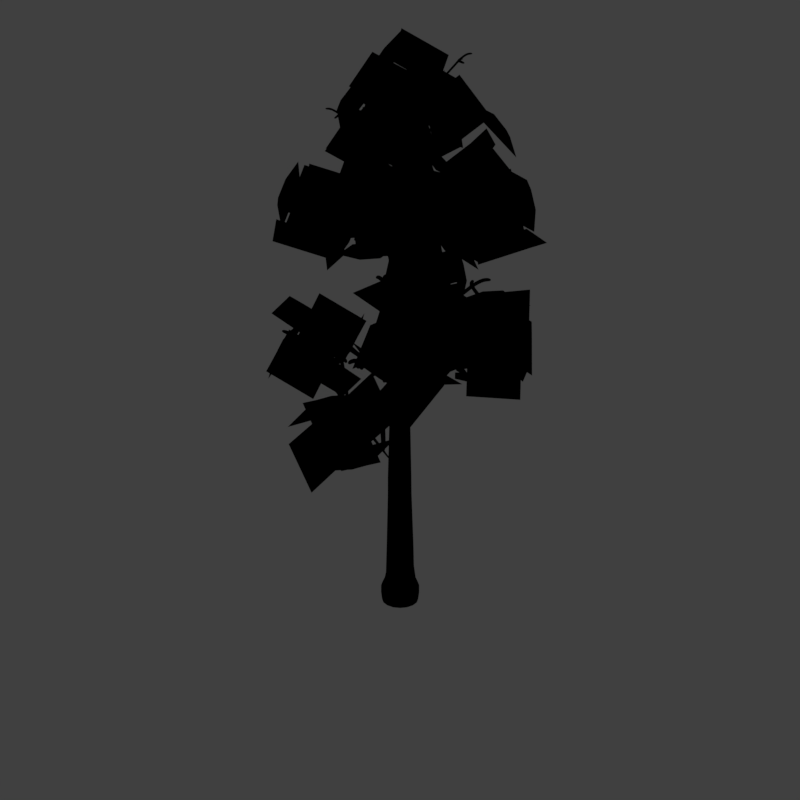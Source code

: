 # Source: tcc_V001.blend  (saved by Blender 2.79.0; exported with 4.5.12 LTS)
import bpy
from mathutils import Matrix  # noqa: F401  (used for matrix-valued properties, if any)

bpy.ops.wm.read_factory_settings(use_empty=True)
scene = bpy.context.scene
scene.name = 'Scene'

# ---- collections
col_collection_1 = bpy.data.collections.new('Collection 1'); scene.collection.children.link(col_collection_1)

# ---- materials (node trees are filled in below, after node groups)
mat_bush_blobs = bpy.data.materials.new('bush blobs')
mat_bush_blobs.alpha_threshold = 0.0
mat_bush_blobs.use_transparent_shadow = False
mat_bush_blobs.diffuse_color = (0.227, 0.4072, 0.07036, 1.0)
mat_bush_blobs.specular_color = (0.2918, 0.4969, 0.0865)
mat_bush_blobs.roughness = 0.5
mat_bark = bpy.data.materials.new('Bark')
mat_bark.alpha_threshold = 0.0
mat_bark.use_transparent_shadow = False
mat_bark.diffuse_color = (0.3729, 0.2815, 0.2511, 1.0)
mat_bark.specular_color = (0.9749, 0.9749, 0.9749)
mat_bark.roughness = 0.5
mat_bark.specular_intensity = 0.5951
mat_bark.line_color = (0.0, 0.0, 0.0, 1.0)
mat_guide = bpy.data.materials.new('guide')
mat_guide.alpha_threshold = 0.0
mat_guide.use_transparent_shadow = False
mat_guide.diffuse_color = (1.0, 0.0, 0.004819, 1.0)
mat_guide.roughness = 0.5

# ---- material node trees
mat_bush_blobs.use_nodes = True; mat_bush_blobs.node_tree.nodes.clear()
_N = mat_bush_blobs.node_tree.nodes; _L = mat_bush_blobs.node_tree.links
n0 = _N.new('NodeUndefined'); n0.name = 'Output'; n0.location = (762, 300)
n1 = _N.new('NodeUndefined'); n1.name = 'Texture'; n1.location = (-1031, 40)
n2 = _N.new('NodeUndefined'); n2.name = 'Geometry'; n2.location = (-1223, -69)
n3 = _N.new('NodeUndefined'); n3.name = 'Material'; n3.location = (-436, 529)
n3.inputs[0].default_value = (0.227, 0.4072, 0.07036, 1.0)
n3.inputs[1].default_value = (0.2918, 0.4969, 0.0865, 1.0)
n3.inputs[2].default_value = 1.0
n3.inputs[3].default_value = (0.0, 0.0, 0.0)
n4 = _N.new('ShaderNodeValToRGB'); n4.name = 'ColorRamp'; n4.location = (-809, -100)
n4.width = 643
n4.color_ramp.interpolation = 'EASE'
while len(n4.color_ramp.elements) > 1: n4.color_ramp.elements.remove(n4.color_ramp.elements[-1])
n4.color_ramp.elements[0].position = 0.1262; n4.color_ramp.elements[0].color = (0.0, 0.0, 0.0, 1.0)
_e = n4.color_ramp.elements.new(0.1662); _e.color = (1.0, 1.0, 1.0, 1.0)
_L.new(n1.outputs[1], n4.inputs[0])
_L.new(n2.outputs[0], n1.inputs[0])
_L.new(n4.outputs[0], n0.inputs[1])
_L.new(n3.outputs[0], n0.inputs[0])

# ---- world
world_world = bpy.data.worlds.new('World'); scene.world = world_world
world_world.color = (0.05088, 0.05088, 0.05088)
world_world.use_sun_shadow = False
world_world.sun_shadow_jitter_overblur = 0.0
world_world.cycles.sampling_method = 'MANUAL'
world_world.light_settings.distance = 0.0

# ---- cameras
cam_camera = bpy.data.cameras.new('Camera')
cam_camera.type = 'ORTHO'
cam_camera.sensor_fit = 'HORIZONTAL'
cam_camera.clip_start = 220.0
cam_camera.clip_end = 340.0
cam_camera.lens = 35.0
cam_camera.sensor_width = 1.0
cam_camera.sensor_height = 18.0
cam_camera.ortho_scale = 16.97
cam_camera.shift_x = -0.0001725
cam_camera.shift_y = 0.25
cam_camera.dof.focus_distance = 0.0
cam_camera.dof.aperture_fstop = 128.0
cam_camera.dof.aperture_blades = 6

# ---- lights
light_lightdome = bpy.data.lights.new('LightDome', 'SUN')
light_lightdome.transmission_factor = 0.0
light_lightdome.angle = 0.1993
light_lightdome.energy = 0.1
light_lightdome.shadow_buffer_clip_start = 0.5
light_lightdome.shadow_soft_size = 0.1
light_lightdome.shadow_cascade_max_distance = 1000.0
light_fillerlight = bpy.data.lights.new('FillerLight', 'SUN')
light_fillerlight.transmission_factor = 0.0
light_fillerlight.angle = 0.9273
light_fillerlight.energy = 0.5
light_fillerlight.shadow_buffer_clip_start = 0.5
light_fillerlight.shadow_soft_size = 0.5
light_fillerlight.shadow_cascade_max_distance = 1000.0
light_mainlight = bpy.data.lights.new('MainLight', 'SUN')
light_mainlight.transmission_factor = 0.0
light_mainlight.angle = 0.9273
light_mainlight.energy = 1.3
light_mainlight.shadow_buffer_clip_start = 0.5
light_mainlight.shadow_soft_size = 0.5
light_mainlight.shadow_cascade_max_distance = 1000.0

# ---- meshes
me_cube_005 = bpy.data.meshes.new('Cube.005')
me_cube_005.from_pydata([(-0.9209, -1.125, -0.7086), (-1.349, -1.454, 3.025), (-0.9419, 1.713, -1.197), (-1.347, 1.465, 2.489), (1.347, -1.465, -2.489), (0.9419, -1.713, 1.197), (1.349, 1.454, -3.025), (0.9209, 1.125, 0.7086), (-2.397, 1.014, -1.664), (-2.255, 1.768, -0.272), (-2.812, -1.822, -1.125), (-1.746, -1.544, -0.4245), (-0.9176, -1.497, 1.11), (-0.1014, -1.246, 1.862), (-0.747, 1.323, 0.6012), (-0.5638, 2.069, 2.094), (0.1014, 1.246, -1.862), (0.9176, 1.497, -1.11), (1.746, 1.544, 0.4245), (2.812, 1.822, 1.125), (0.747, -1.323, -0.6012), (0.5638, -2.069, -2.094), (2.397, -1.014, 1.664), (2.255, -1.768, 0.272), (-2.433, 0.277, -0.5398), (-2.457, -0.8532, -0.3812), (-1.793, -0.738, 0.5402), (-1.769, 0.3922, 0.3817), (-0.1141, 2.032, -0.7189), (-1.042, 2.144, -0.06401), (-0.3785, 2.259, 0.8574), (0.5498, 2.148, 0.2025), (1.769, -0.3922, -0.3817), (1.793, 0.738, -0.5402), (2.457, 0.8532, 0.3812), (2.433, -0.277, 0.5398), (-0.5498, -2.148, -0.2025), (0.3785, -2.259, -0.8574), (1.042, -2.144, 0.06401), (0.1141, -2.032, 0.7189), (-0.4575, 0.7378, -1.912), (-0.4814, -0.3924, -1.754), (0.4709, 0.6263, -2.567), (0.447, -0.5039, -2.409), (-0.4709, -0.6263, 2.567), (-0.447, 0.5039, 2.409), (0.4575, -0.7378, 1.912), (0.4814, 0.3924, 1.754)], [], [(25, 26, 27, 24), (29, 30, 31, 28), (33, 34, 35, 32), (37, 38, 39, 36), (40, 42, 43, 41), (47, 45, 44, 46), (25, 24, 8, 10), (26, 25, 10, 12), (27, 26, 12, 14), (24, 27, 14, 8), (29, 28, 16, 9), (31, 30, 15, 18), (28, 31, 18, 16), (33, 32, 20, 17), (35, 34, 19, 22), (32, 35, 22, 20), (37, 36, 11, 21), (39, 38, 23, 13), (40, 41, 0, 2), (30, 29, 9, 15), (42, 40, 2, 6), (36, 39, 13, 11), (41, 43, 4, 0), (44, 45, 3, 1), (46, 44, 1, 5), (45, 47, 7, 3), (34, 33, 17, 19), (43, 42, 6, 4), (47, 46, 5, 7), (38, 37, 21, 23)])
me_cube_005.polygons.foreach_set('use_smooth', [True] * 30)
me_cube_005.materials.append(mat_bush_blobs)
me_cube_005.use_remesh_preserve_volume = False
me_cube_005.use_remesh_preserve_attributes = False
me_cube_005.use_mirror_vertex_groups = False
me_cube_005.update()
me_cube_002 = bpy.data.meshes.new('Cube.002')
me_cube_002.from_pydata([(-0.1382, -0.5399, -7.982), (3.567, -1.51, -12.94), (-0.1382, -0.1751, -7.982), (3.766, -1.356, -13.21), (3.493, -0.408, -12.85), (2.781, -0.1438, -11.85), (3.352, -0.7296, -12.7), (2.794, -0.575, -11.85), (2.591, -0.1436, -11.61), (2.6, -0.5735, -11.58), (2.394, -0.3644, -12.19), (2.566, -0.6945, -12.08), (2.158, -0.3644, -11.87), (2.317, -0.6945, -11.74), (1.931, -1.056, -12.52), (2.2, -1.199, -12.33), (1.706, -1.056, -12.22), (1.971, -1.199, -12.02), (0.1542, -0.5399, -7.763), (3.859, -1.51, -12.73), (0.1542, -0.1751, -7.763), (4.058, -1.356, -12.99), (3.792, -0.408, -12.63), (3.039, -0.1438, -11.66), (3.686, -0.7296, -12.45), (3.029, -0.575, -11.67), (2.855, -0.1436, -11.41), (2.828, -0.5735, -11.41), (3.471, -0.3644, -11.39), (3.312, -0.6945, -11.52), (3.235, -0.3644, -11.07), (3.063, -0.6945, -11.19), (3.923, -1.056, -11.04), (3.658, -1.199, -11.24), (3.699, -1.056, -10.74), (3.429, -1.199, -10.93), (1.531, -0.162, -10.24), (1.531, -0.553, -10.24), (1.844, -0.162, -10.0), (1.844, -0.553, -10.0), (2.795, -0.1816, -11.93), (2.774, -0.5653, -11.91), (3.11, -0.1816, -11.7), (3.089, -0.5653, -11.67), (2.521, -0.1629, -11.57), (2.52, -0.5518, -11.57), (2.835, -0.1629, -11.33), (2.835, -0.5518, -11.33), (-0.2762, -0.5399, -0.04429), (-0.2761, -1.51, -17.31), (-0.2762, -0.1751, -0.04429), (-0.2759, -1.356, -17.65), (-0.2803, -0.408, -16.97), (-0.2547, -0.1438, -15.26), (-0.3019, -0.7296, -16.69), (-0.24, -0.575, -15.27), (-0.2584, -0.1436, -14.71), (-0.2361, -0.5735, -14.7), (-0.7656, -0.3644, -15.43), (-0.5597, -0.6945, -15.39), (-0.7656, -0.3644, -15.0), (-0.5597, -0.6945, -14.88), (-1.337, -1.056, -15.69), (-1.003, -1.199, -15.61), (-1.337, -1.056, -15.26), (-1.003, -1.199, -15.18), (0.08863, -0.5399, -0.04429), (0.08853, -1.51, -17.31), (0.08863, -0.1751, -0.04429), (0.08835, -1.356, -17.65), (0.09272, -0.408, -16.97), (0.06715, -0.1438, -15.26), (0.1143, -0.7296, -16.69), (0.05243, -0.575, -15.27), (0.07084, -0.1436, -14.71), (0.04855, -0.5735, -14.7), (0.578, -0.3644, -15.43), (0.3721, -0.6945, -15.39), (0.578, -0.3644, -15.0), (0.3721, -0.6945, -14.88), (1.149, -1.056, -15.69), (0.8156, -1.199, -15.61), (1.149, -1.056, -15.26), (0.8156, -1.199, -15.18), (-0.2893, -0.162, -11.72), (-0.2893, -0.553, -11.72), (0.1017, -0.162, -11.72), (0.1017, -0.553, -11.72), (-0.2905, -0.1816, -15.37), (-0.2904, -0.5653, -15.33), (0.1029, -0.1816, -15.37), (0.1028, -0.5653, -15.33), (-0.2902, -0.1629, -14.58), (-0.2904, -0.5518, -14.58), (0.1026, -0.1629, -14.58), (0.1028, -0.5518, -14.58), (-0.2842, -0.6748, -2.234), (2.776, -1.39, -5.404), (-0.2842, -0.2134, -2.234), (3.071, -1.194, -5.707), (2.807, -0.3686, -5.45), (2.238, -0.1293, -4.747), (2.564, -0.781, -5.281), (2.278, -0.7666, -4.719), (2.023, -0.128, -4.539), (2.037, -0.7621, -4.468), (2.027, -0.3408, -5.087), (2.254, -0.7691, -4.906), (1.67, -0.3404, -4.717), (1.858, -0.7688, -4.496), (1.671, -0.9696, -5.393), (1.972, -1.175, -5.117), (1.351, -0.9696, -5.062), (1.638, -1.175, -4.771), (0.04788, -0.6748, -1.913), (3.107, -1.39, -5.084), (0.04788, -0.2134, -1.913), (3.4, -1.194, -5.39), (3.152, -0.3686, -5.117), (2.47, -0.1293, -4.523), (2.992, -0.781, -4.869), (2.44, -0.7666, -4.562), (2.269, -0.128, -4.301), (2.198, -0.7621, -4.313), (2.817, -0.3408, -4.325), (2.628, -0.7691, -4.545), (2.46, -0.3404, -3.955), (2.232, -0.7688, -4.135), (3.136, -0.9696, -3.98), (2.849, -1.175, -4.271), (2.816, -0.9696, -3.648), (2.515, -1.175, -3.925), (1.134, -0.1808, -3.75), (1.134, -0.7073, -3.75), (1.513, -0.1808, -3.385), (1.513, -0.7073, -3.385), (2.15, -0.2032, -4.814), (2.1, -0.6857, -4.772), (2.54, -0.2032, -4.438), (2.5, -0.6857, -4.387), (1.957, -0.1929, -4.614), (1.954, -0.6888, -4.619), (2.347, -0.1929, -4.238), (2.352, -0.6888, -4.235), (-0.2251, -0.6748, -4.9), (-3.308, -1.39, -8.048), (-0.2251, -0.2134, -4.9), (-3.603, -1.194, -8.351), (-3.353, -0.3686, -8.081), (-2.667, -0.1293, -7.492), (-3.191, -0.781, -7.833), (-2.637, -0.7666, -7.531), (-2.465, -0.128, -7.271), (-2.394, -0.7621, -7.284), (-3.012, -0.3408, -7.291), (-2.825, -0.7691, -7.513), (-2.652, -0.3404, -6.923), (-2.426, -0.7688, -7.105), (-3.328, -0.9696, -6.943), (-3.044, -1.175, -7.236), (-3.006, -0.9696, -6.614), (-2.707, -1.175, -6.893), (0.1045, -0.6748, -5.223), (-2.979, -1.39, -8.37), (0.1045, -0.2134, -5.223), (-3.276, -1.194, -8.671), (-3.011, -0.3686, -8.416), (-2.436, -0.1293, -7.718), (-2.767, -0.781, -8.249), (-2.476, -0.7666, -7.689), (-2.22, -0.128, -7.511), (-2.234, -0.7621, -7.44), (-2.228, -0.3408, -8.059), (-2.454, -0.7691, -7.877), (-1.868, -0.3404, -7.691), (-2.055, -0.7688, -7.469), (-1.874, -0.9696, -8.368), (-2.173, -1.175, -8.089), (-1.552, -0.9696, -8.039), (-1.837, -1.175, -7.746), (-1.701, -0.1808, -6.361), (-1.701, -0.7073, -6.361), (-1.325, -0.1808, -6.729), (-1.325, -0.7073, -6.729), (-2.736, -0.2032, -7.406), (-2.696, -0.6857, -7.355), (-2.349, -0.2032, -7.785), (-2.299, -0.6857, -7.744), (-2.542, -0.1929, -7.207), (-2.546, -0.6888, -7.205), (-2.154, -0.1929, -7.587), (-2.152, -0.6888, -7.591)], [], [(4, 3, 1, 6), (24, 6, 1, 19), (9, 8, 12, 13), (40, 4, 6, 41), (43, 41, 6, 24), (8, 26, 23, 5), (40, 42, 22, 4), (44, 8, 9, 45), (13, 12, 16, 17), (7, 9, 13, 11), (5, 7, 11, 10), (8, 5, 10, 12), (16, 14, 15, 17), (12, 10, 14, 16), (11, 13, 17, 15), (10, 11, 15, 14), (44, 46, 26, 8), (27, 9, 7, 25), (21, 19, 1, 3), (0, 18, 20, 2), (4, 22, 21, 3), (22, 24, 19, 21), (27, 31, 30, 26), (42, 43, 24, 22), (46, 47, 27, 26), (31, 35, 34, 30), (25, 29, 31, 27), (23, 28, 29, 25), (26, 30, 28, 23), (34, 35, 33, 32), (30, 34, 32, 28), (29, 33, 35, 31), (28, 32, 33, 29), (47, 45, 9, 27), (18, 0, 37, 39), (20, 18, 39, 38), (2, 20, 38, 36), (2, 36, 37, 0), (23, 25, 43, 42), (5, 23, 42, 40), (25, 7, 41, 43), (5, 40, 41, 7), (39, 37, 45, 47), (38, 39, 47, 46), (36, 38, 46, 44), (36, 44, 45, 37), (52, 51, 49, 54), (72, 54, 49, 67), (57, 56, 60, 61), (88, 52, 54, 89), (91, 89, 54, 72), (56, 74, 71, 53), (88, 90, 70, 52), (92, 56, 57, 93), (61, 60, 64, 65), (55, 57, 61, 59), (53, 55, 59, 58), (56, 53, 58, 60), (64, 62, 63, 65), (60, 58, 62, 64), (59, 61, 65, 63), (58, 59, 63, 62), (92, 94, 74, 56), (75, 57, 55, 73), (69, 67, 49, 51), (48, 66, 68, 50), (52, 70, 69, 51), (70, 72, 67, 69), (75, 79, 78, 74), (90, 91, 72, 70), (94, 95, 75, 74), (79, 83, 82, 78), (73, 77, 79, 75), (71, 76, 77, 73), (74, 78, 76, 71), (82, 83, 81, 80), (78, 82, 80, 76), (77, 81, 83, 79), (76, 80, 81, 77), (95, 93, 57, 75), (66, 48, 85, 87), (68, 66, 87, 86), (50, 68, 86, 84), (50, 84, 85, 48), (71, 73, 91, 90), (53, 71, 90, 88), (73, 55, 89, 91), (53, 88, 89, 55), (87, 85, 93, 95), (86, 87, 95, 94), (84, 86, 94, 92), (84, 92, 93, 85), (100, 99, 97, 102), (120, 102, 97, 115), (105, 104, 108, 109), (136, 100, 102, 137), (139, 137, 102, 120), (104, 122, 119, 101), (136, 138, 118, 100), (140, 104, 105, 141), (109, 108, 112, 113), (103, 105, 109, 107), (101, 103, 107, 106), (104, 101, 106, 108), (112, 110, 111, 113), (108, 106, 110, 112), (107, 109, 113, 111), (106, 107, 111, 110), (140, 142, 122, 104), (123, 105, 103, 121), (117, 115, 97, 99), (96, 114, 116, 98), (100, 118, 117, 99), (118, 120, 115, 117), (123, 127, 126, 122), (138, 139, 120, 118), (142, 143, 123, 122), (127, 131, 130, 126), (121, 125, 127, 123), (119, 124, 125, 121), (122, 126, 124, 119), (130, 131, 129, 128), (126, 130, 128, 124), (125, 129, 131, 127), (124, 128, 129, 125), (143, 141, 105, 123), (114, 96, 133, 135), (116, 114, 135, 134), (98, 116, 134, 132), (98, 132, 133, 96), (119, 121, 139, 138), (101, 119, 138, 136), (121, 103, 137, 139), (101, 136, 137, 103), (135, 133, 141, 143), (134, 135, 143, 142), (132, 134, 142, 140), (132, 140, 141, 133), (148, 147, 145, 150), (168, 150, 145, 163), (153, 152, 156, 157), (184, 148, 150, 185), (187, 185, 150, 168), (152, 170, 167, 149), (184, 186, 166, 148), (188, 152, 153, 189), (157, 156, 160, 161), (151, 153, 157, 155), (149, 151, 155, 154), (152, 149, 154, 156), (160, 158, 159, 161), (156, 154, 158, 160), (155, 157, 161, 159), (154, 155, 159, 158), (188, 190, 170, 152), (171, 153, 151, 169), (165, 163, 145, 147), (144, 162, 164, 146), (148, 166, 165, 147), (166, 168, 163, 165), (171, 175, 174, 170), (186, 187, 168, 166), (190, 191, 171, 170), (175, 179, 178, 174), (169, 173, 175, 171), (167, 172, 173, 169), (170, 174, 172, 167), (178, 179, 177, 176), (174, 178, 176, 172), (173, 177, 179, 175), (172, 176, 177, 173), (191, 189, 153, 171), (162, 144, 181, 183), (164, 162, 183, 182), (146, 164, 182, 180), (146, 180, 181, 144), (167, 169, 187, 186), (149, 167, 186, 184), (169, 151, 185, 187), (149, 184, 185, 151), (183, 181, 189, 191), (182, 183, 191, 190), (180, 182, 190, 188), (180, 188, 189, 181)])
me_cube_002.polygons.foreach_set('use_smooth', [True] * 184)
me_cube_002.materials.append(mat_bark)
me_cube_002.use_remesh_preserve_volume = False
me_cube_002.use_remesh_preserve_attributes = False
me_cube_002.use_mirror_vertex_groups = False
me_cube_002.update()
me_plane_001 = bpy.data.meshes.new('Plane.001')
me_plane_001.from_pydata([(-2.0, -2.0, 0.0), (2.0, -2.0, 0.0), (-2.0, 2.0, 0.0), (2.0, 2.0, 0.0), (-1.864, 1.864, 0.0), (-1.864, -1.864, 0.0), (1.864, -1.864, 0.0), (1.864, 1.864, 0.0)], [], [(5, 4, 2, 0), (6, 5, 0, 1), (7, 6, 1, 3), (4, 7, 3, 2)])
me_plane_001.materials.append(mat_guide)
me_plane_001.use_remesh_preserve_volume = False
me_plane_001.use_remesh_preserve_attributes = False
me_plane_001.use_mirror_vertex_groups = False
me_plane_001.update()
me_cube_001 = bpy.data.meshes.new('Cube.001')
me_cube_001.from_pydata([(-2.0, -2.0, 0.0), (-2.0, -2.0, 1.633), (-2.0, 2.0, 0.0), (-2.0, 2.0, 1.633), (2.0, -2.0, 0.0), (2.0, -2.0, 1.633), (2.0, 2.0, 0.0), (2.0, 2.0, 1.633)], [], [(0, 1, 3, 2), (2, 3, 7, 6), (6, 7, 5, 4), (4, 5, 1, 0), (2, 6, 4, 0), (7, 3, 1, 5)])
me_cube_001.use_remesh_preserve_volume = False
me_cube_001.use_remesh_preserve_attributes = False
me_cube_001.use_mirror_vertex_groups = False
me_cube_001.update()
me_circle_001 = bpy.data.meshes.new('Circle.001')
me_circle_001.from_pydata([(2.417e-08, 0.7718, 0.0), (-0.2953, 0.713, 0.0), (-0.5457, 0.5457, 0.0), (-0.713, 0.2953, 0.0), (-0.7718, -5.767e-10, 0.0), (-0.713, -0.2953, 0.0), (-0.5457, -0.5457, 0.0), (-0.2953, -0.713, 0.0), (-8.586e-08, -0.7718, 0.0), (0.2953, -0.713, 0.0), (0.5457, -0.5457, 0.0), (0.713, -0.2953, 0.0), (0.7718, -5.767e-10, 0.0), (0.713, 0.2953, 0.0), (0.5457, 0.5457, 0.0), (0.2953, 0.713, 0.0), (-3.719e-08, 0.3469, 3.02), (-0.1328, 0.3205, 3.02), (-0.2453, 0.2453, 3.02), (-0.3205, 0.1328, 3.02), (-0.3469, 1.993e-10, 3.02), (-0.3205, -0.1328, 3.02), (-0.2453, -0.2453, 3.02), (-0.1328, -0.3205, 3.02), (-8.874e-08, -0.3469, 3.02), (0.1328, -0.3205, 3.02), (0.2453, -0.2453, 3.02), (0.3205, -0.1328, 3.02), (0.3469, 1.993e-10, 3.02), (0.3205, 0.1328, 3.02), (0.2453, 0.2453, 3.02), (0.1328, 0.3205, 3.02), (0.3428, -0.4058, 1.343), (0.4827, -0.2004, 1.349), (-0.4877, 0.1963, 1.344), (-0.5267, 7.322e-05, 1.341), (0.5104, -0.009673, 1.354), (-0.4866, -0.201, 1.341), (0.4508, 0.174, 1.361), (-0.3726, -0.3714, 1.342), (0.3383, 0.3416, 1.361), (-0.2021, -0.485, 1.344), (0.1867, 0.4622, 1.355), (-0.001146, -0.5246, 1.345), (-0.02758, 0.5263, 1.336), (-0.19, 0.493, 1.336), (0.1943, -0.502, 1.343), (-0.3761, 0.3556, 1.35), (0.7535, 0.3121, 0.1529), (-0.3121, 0.7535, 0.1529), (-0.5767, -0.5767, 0.1529), (0.7535, -0.3121, 0.1529), (0.5767, -0.5767, 0.1529), (1.687e-08, 0.8156, 0.1529), (0.3121, -0.7535, 0.1529), (0.5767, 0.5767, 0.1529), (-0.5767, 0.5767, 0.1529), (-0.3121, -0.7535, 0.1529), (-0.8156, -7.031e-10, 0.1529), (-0.7535, 0.3121, 0.1529), (0.3121, 0.7535, 0.1529), (0.8156, -7.03e-10, 0.1529), (-1.043e-07, -0.8156, 0.1529), (-0.7535, -0.3121, 0.1529), (-0.6687, -5.622e-10, 0.2293), (3.364e-08, 0.6687, 0.2293), (0.4729, -0.4729, 0.2293), (0.2559, 0.6178, 0.2293), (0.2559, -0.6178, 0.2293), (0.6178, 0.2559, 0.2293), (0.6687, -5.623e-10, 0.2293), (-0.6178, 0.2559, 0.2293), (-0.2559, 0.6178, 0.2293), (0.4729, 0.4729, 0.2293), (-7.439e-08, -0.6687, 0.2293), (-0.4729, 0.4729, 0.2293), (-0.4729, -0.4729, 0.2293), (-0.6178, -0.2559, 0.2293), (-0.2559, -0.6178, 0.2293), (0.6178, -0.2559, 0.2293), (0.7535, -0.3121, 0.07646), (-0.8156, -7.031e-10, 0.07646), (0.8156, -7.03e-10, 0.07646), (-0.7535, -0.3121, 0.07646), (0.7535, 0.3121, 0.07646), (-0.5767, -0.5767, 0.07646), (0.5767, 0.5767, 0.07646), (-0.3121, -0.7535, 0.07646), (0.3121, 0.7535, 0.07646), (-1.043e-07, -0.8156, 0.07646), (-0.3121, 0.7535, 0.07646), (0.3121, -0.7535, 0.07646), (-0.5767, 0.5767, 0.07646), (0.5767, -0.5767, 0.07646), (1.687e-08, 0.8156, 0.07646), (-0.7535, 0.3121, 0.07646), (-0.2161, 0.5351, 0.614), (-0.2305, 0.5577, 0.3139), (0.535, -0.2211, 0.6015), (0.5425, -0.2242, 0.3813), (0.4025, 0.403, 0.6052), (0.4173, 0.4173, 0.3702), (0.2185, 0.529, 0.6078), (0.2276, 0.549, 0.3534), (0.0003508, 0.599, 0.3337), (-0.006815, 0.5784, 0.61), (0.0003009, -0.5754, 0.6107), (0.0003507, -0.5982, 0.3337), (0.2202, -0.5388, 0.6064), (0.2276, -0.5483, 0.3534), (0.4173, -0.4166, 0.3701), (0.4023, -0.4195, 0.603), (-0.4056, 0.4025, 0.6185), (-0.4288, 0.4295, 0.2972), (0.5281, 0.2162, 0.6029), (0.5425, 0.2249, 0.3814), (-0.5626, 0.2336, 0.286), (-0.5286, 0.2184, 0.6202), (0.5768, -0.0016, 0.6013), (0.5861, 0.0003611, 0.3853), (-0.5717, 0.0003451, 0.6206), (-0.6099, 0.0003681, 0.2821), (-0.405, -0.4049, 0.6177), (-0.4288, -0.4288, 0.2972), (-0.5285, -0.2187, 0.6198), (-0.5626, -0.2328, 0.286), (-0.2195, -0.5303, 0.6145), (-0.2305, -0.5569, 0.3139), (-0.0287, 0.5345, 1.142), (-0.3734, -0.3721, 1.143), (0.3437, -0.4134, 1.146), (0.483, -0.2005, 1.152), (-0.4877, -0.2014, 1.142), (0.5134, -0.007371, 1.156), (-0.3759, 0.36, 1.149), (-0.001214, -0.5253, 1.147), (0.3444, 0.3475, 1.161), (-0.4884, 0.1979, 1.144), (-0.2025, -0.4858, 1.145), (-0.5279, 7.537e-05, 1.141), (0.4567, 0.1789, 1.161), (0.1962, -0.5084, 1.146), (0.1898, 0.4679, 1.155), (-0.1892, 0.5019, 1.142), (-0.07774, 0.1877, 5.265), (-4.981e-08, 0.2031, 5.265), (-0.1436, 0.1436, 5.265), (-0.1877, 0.07774, 5.265), (-0.2031, -5.841e-09, 5.265), (-0.1877, -0.07774, 5.265), (-0.1436, -0.1436, 5.265), (-0.07774, -0.1877, 5.265), (-7.999e-08, -0.2031, 5.265), (0.07774, -0.1877, 5.265), (0.1436, -0.1436, 5.265), (0.1877, -0.07774, 5.265), (0.2031, -5.841e-09, 5.265), (0.1877, 0.07774, 5.265), (0.1436, 0.1436, 5.265), (0.07774, 0.1877, 5.265), (-1.194, -0.483, 5.732)], [], [(33, 27, 26, 32), (35, 20, 19, 34), (36, 28, 27, 33), (37, 21, 20, 35), (38, 29, 28, 36), (39, 22, 21, 37), (40, 30, 29, 38), (41, 23, 22, 39), (42, 31, 30, 40), (43, 24, 23, 41), (45, 17, 16, 44), (44, 16, 31, 42), (46, 25, 24, 43), (47, 18, 17, 45), (32, 26, 25, 46), (34, 19, 18, 47), (19, 20, 148, 147), (26, 27, 155, 154), (18, 19, 147, 146), (25, 26, 154, 153), (17, 18, 146, 144), (24, 25, 153, 152), (31, 16, 145, 159), (16, 17, 144, 145), (23, 24, 152, 151), (30, 31, 159, 158), (22, 23, 151, 150), (29, 30, 158, 157), (21, 22, 150, 149), (28, 29, 157, 156), (20, 21, 149, 148), (27, 28, 156, 155), (95, 59, 56, 92), (93, 52, 54, 91), (92, 56, 49, 90), (91, 54, 62, 89), (94, 53, 60, 88), (90, 49, 53, 94), (89, 62, 57, 87), (88, 60, 55, 86), (87, 57, 50, 85), (86, 55, 48, 84), (85, 50, 63, 83), (84, 48, 61, 82), (83, 63, 58, 81), (82, 61, 51, 80), (81, 58, 59, 95), (80, 51, 52, 93), (56, 59, 71, 75), (49, 56, 75, 72), (60, 53, 65, 67), (57, 62, 74, 78), (50, 57, 78, 76), (63, 50, 76, 77), (58, 63, 77, 64), (59, 58, 64, 71), (54, 52, 66, 68), (62, 54, 68, 74), (53, 49, 72, 65), (55, 60, 67, 73), (48, 55, 73, 69), (61, 48, 69, 70), (51, 61, 70, 79), (52, 51, 79, 66), (72, 75, 113, 97), (78, 74, 107, 127), (77, 76, 123, 125), (71, 64, 121, 116), (74, 68, 109, 107), (73, 67, 103, 101), (70, 69, 115, 119), (66, 79, 99, 110), (75, 71, 116, 113), (67, 65, 104, 103), (76, 78, 127, 123), (64, 77, 125, 121), (68, 66, 110, 109), (65, 72, 97, 104), (69, 73, 101, 115), (79, 70, 119, 99), (11, 80, 93, 10), (4, 81, 95, 3), (12, 82, 80, 11), (5, 83, 81, 4), (13, 84, 82, 12), (6, 85, 83, 5), (14, 86, 84, 13), (7, 87, 85, 6), (15, 88, 86, 14), (8, 89, 87, 7), (1, 90, 94, 0), (0, 94, 88, 15), (9, 91, 89, 8), (2, 92, 90, 1), (10, 93, 91, 9), (3, 95, 92, 2), (97, 113, 112, 96), (96, 112, 134, 143), (125, 123, 122, 124), (124, 122, 129, 132), (107, 109, 108, 106), (106, 108, 141, 135), (119, 115, 114, 118), (118, 114, 140, 133), (113, 116, 117, 112), (112, 117, 137, 134), (123, 127, 126, 122), (122, 126, 138, 129), (109, 110, 111, 108), (108, 111, 130, 141), (115, 101, 100, 114), (114, 100, 136, 140), (127, 107, 106, 126), (126, 106, 135, 138), (116, 121, 120, 117), (117, 120, 139, 137), (101, 103, 102, 100), (100, 102, 142, 136), (110, 99, 98, 111), (111, 98, 131, 130), (103, 104, 105, 102), (102, 105, 128, 142), (121, 125, 124, 120), (120, 124, 132, 139), (104, 97, 96, 105), (105, 96, 143, 128), (99, 119, 118, 98), (98, 118, 133, 131), (143, 134, 47, 45), (132, 129, 39, 37), (135, 141, 46, 43), (133, 140, 38, 36), (134, 137, 34, 47), (129, 138, 41, 39), (138, 135, 43, 41), (137, 139, 35, 34), (136, 142, 42, 40), (130, 131, 33, 32), (142, 128, 44, 42), (139, 132, 37, 35), (131, 133, 36, 33), (40, 38, 140, 136), (130, 32, 46, 141), (128, 143, 45, 44), (145, 160, 159), (153, 160, 152), (146, 160, 144), (154, 160, 153), (147, 160, 146), (155, 160, 154), (148, 160, 147), (156, 160, 155), (149, 160, 148), (157, 160, 156), (150, 160, 149), (158, 160, 157), (151, 160, 150), (159, 160, 158), (152, 160, 151), (144, 160, 145)])
me_circle_001.polygons.foreach_set('use_smooth', [True] * 160)
_uv = me_circle_001.uv_layers.new(name='UVMap')
_uv.uv.foreach_set('vector', [0.4295, 0.6202, 0.4295, 1.132, 0.3944, 1.132, 0.3871, 0.6185, 0.7448, 0.6176, 0.7448, 1.132, 0.7098, 1.132, 0.7106, 0.6188, 0.4628, 0.622, 0.4645, 1.132, 0.4295, 1.132, 0.4295, 0.6202, 0.7798, 0.6177, 0.7798, 1.132, 0.7448, 1.132, 0.7448, 0.6176, 0.4973, 0.6244, 0.4996, 1.132, 0.4645, 1.132, 0.4628, 0.622, 0.2543, 0.618, 0.2543, 1.132, 0.2193, 1.132, 0.2193, 0.6177, 0.5349, 0.6243, 0.5346, 1.132, 0.4996, 1.132, 0.4973, 0.6244, 0.2893, 0.6185, 0.2893, 1.132, 0.2543, 1.132, 0.2543, 0.618, 0.5702, 0.6222, 0.5696, 1.132, 0.5346, 1.132, 0.5349, 0.6243, 0.3244, 0.619, 0.3244, 1.132, 0.2893, 1.132, 0.2893, 0.6185, 0.6373, 0.6159, 0.6397, 1.132, 0.6047, 1.132, 0.6091, 0.6159, 0.6091, 0.6159, 0.6047, 1.132, 0.5696, 1.132, 0.5702, 0.6222, 0.3575, 0.6183, 0.3594, 1.132, 0.3244, 1.132, 0.3244, 0.619, 0.6771, 0.6207, 0.6747, 1.132, 0.6397, 1.132, 0.6373, 0.6159, 0.3871, 0.6185, 0.3944, 1.132, 0.3594, 1.132, 0.3575, 0.6183, 0.7106, 0.6188, 0.7098, 1.132, 0.6747, 1.132, 0.6771, 0.6207, 0.7098, 1.132, 0.7448, 1.132, 0.7448, 2.363, 0.7098, 2.363, 0.3944, 1.132, 0.4295, 1.132, 0.4295, 2.363, 0.3944, 2.363, 0.6747, 1.132, 0.7098, 1.132, 0.7098, 2.363, 0.6747, 2.363, 0.3594, 1.132, 0.3944, 1.132, 0.3944, 2.363, 0.3594, 2.363, 0.6397, 1.132, 0.6747, 1.132, 0.6747, 2.363, 0.6397, 2.363, 0.3244, 1.132, 0.3594, 1.132, 0.3594, 2.363, 0.3244, 2.363, 0.5696, 1.132, 0.6047, 1.132, 0.6047, 2.363, 0.5696, 2.363, 0.6047, 1.132, 0.6397, 1.132, 0.6397, 2.363, 0.6047, 2.363, 0.2893, 1.132, 0.3244, 1.132, 0.3244, 2.363, 0.2893, 2.363, 0.5346, 1.132, 0.5696, 1.132, 0.5696, 2.363, 0.5346, 2.363, 0.2543, 1.132, 0.2893, 1.132, 0.2893, 2.363, 0.2543, 2.363, 0.4996, 1.132, 0.5346, 1.132, 0.5346, 2.363, 0.4996, 2.363, 0.2193, 1.132, 0.2543, 1.132, 0.2543, 2.363, 0.2193, 2.363, 0.4645, 1.132, 0.4996, 1.132, 0.4996, 2.363, 0.4645, 2.363, 0.7448, 1.132, 0.7798, 1.132, 0.7798, 2.363, 0.7448, 2.363, 0.4295, 1.132, 0.4645, 1.132, 0.4645, 2.363, 0.4295, 2.363, 0.7098, 0.05512, 0.7098, 0.1003, 0.6747, 0.1003, 0.6747, 0.05512, 0.3944, 0.05512, 0.3944, 0.1003, 0.3594, 0.1003, 0.3594, 0.05512, 0.6747, 0.05512, 0.6747, 0.1003, 0.6397, 0.1003, 0.6397, 0.05512, 0.3594, 0.05512, 0.3594, 0.1003, 0.3244, 0.1003, 0.3244, 0.05512, 0.6047, 0.05512, 0.6047, 0.1003, 0.5696, 0.1003, 0.5696, 0.05512, 0.6397, 0.05512, 0.6397, 0.1003, 0.6047, 0.1003, 0.6047, 0.05512, 0.3244, 0.05512, 0.3244, 0.1003, 0.2893, 0.1003, 0.2893, 0.05512, 0.5696, 0.05512, 0.5696, 0.1003, 0.5346, 0.1003, 0.5346, 0.05512, 0.2893, 0.05512, 0.2893, 0.1003, 0.2543, 0.1003, 0.2543, 0.05512, 0.5346, 0.05512, 0.5346, 0.1003, 0.4996, 0.1003, 0.4996, 0.05512, 0.2543, 0.05512, 0.2543, 0.1003, 0.2193, 0.1003, 0.2193, 0.05512, 0.4996, 0.05512, 0.4996, 0.1003, 0.4645, 0.1003, 0.4645, 0.05512, 0.2193, 0.05512, 0.2193, 0.1003, 0.1842, 0.1003, 0.1842, 0.05512, 0.4645, 0.05512, 0.4645, 0.1003, 0.4295, 0.1003, 0.4295, 0.05512, 0.7448, 0.05512, 0.7448, 0.1003, 0.7098, 0.1003, 0.7098, 0.05512, 0.4295, 0.05512, 0.4295, 0.1003, 0.3944, 0.1003, 0.3944, 0.05512, 0.6747, 0.1003, 0.7098, 0.1003, 0.7098, 0.1454, 0.6747, 0.1454, 0.6397, 0.1003, 0.6747, 0.1003, 0.6747, 0.1454, 0.6397, 0.1454, 0.5696, 0.1003, 0.6047, 0.1003, 0.6047, 0.1454, 0.5696, 0.1454, 0.2893, 0.1003, 0.3244, 0.1003, 0.3244, 0.1454, 0.2893, 0.1454, 0.2543, 0.1003, 0.2893, 0.1003, 0.2893, 0.1454, 0.2543, 0.1454, 0.2193, 0.1003, 0.2543, 0.1003, 0.2543, 0.1454, 0.2193, 0.1454, 0.1842, 0.1003, 0.2193, 0.1003, 0.2193, 0.1454, 0.1842, 0.1454, 0.7098, 0.1003, 0.7448, 0.1003, 0.7448, 0.1454, 0.7098, 0.1454, 0.3594, 0.1003, 0.3944, 0.1003, 0.3944, 0.1454, 0.3594, 0.1454, 0.3244, 0.1003, 0.3594, 0.1003, 0.3594, 0.1454, 0.3244, 0.1454, 0.6047, 0.1003, 0.6397, 0.1003, 0.6397, 0.1454, 0.6047, 0.1454, 0.5346, 0.1003, 0.5696, 0.1003, 0.5696, 0.1454, 0.5346, 0.1454, 0.4996, 0.1003, 0.5346, 0.1003, 0.5346, 0.1454, 0.4996, 0.1454, 0.4645, 0.1003, 0.4996, 0.1003, 0.4996, 0.1454, 0.4645, 0.1454, 0.4295, 0.1003, 0.4645, 0.1003, 0.4645, 0.1454, 0.4295, 0.1454, 0.3944, 0.1003, 0.4295, 0.1003, 0.4295, 0.1454, 0.3944, 0.1454, 0.6397, 0.1454, 0.6747, 0.1454, 0.6747, 0.183, 0.6397, 0.1915, 0.2893, 0.1454, 0.3244, 0.1454, 0.3244, 0.2017, 0.2893, 0.1915, 0.2193, 0.1454, 0.2543, 0.1454, 0.2543, 0.183, 0.2193, 0.1772, 0.7098, 0.1454, 0.7448, 0.1454, 0.7448, 0.1752, 0.7098, 0.1772, 0.3244, 0.1454, 0.3594, 0.1454, 0.3594, 0.2118, 0.3244, 0.2017, 0.5346, 0.1454, 0.5696, 0.1454, 0.5696, 0.2118, 0.5346, 0.2204, 0.4645, 0.1454, 0.4996, 0.1454, 0.4996, 0.2261, 0.4645, 0.2281, 0.3944, 0.1454, 0.4295, 0.1454, 0.4295, 0.2261, 0.3944, 0.2204, 0.6747, 0.1454, 0.7098, 0.1454, 0.7098, 0.1772, 0.6747, 0.183, 0.5696, 0.1454, 0.6047, 0.1454, 0.6047, 0.2017, 0.5696, 0.2118, 0.2543, 0.1454, 0.2893, 0.1454, 0.2893, 0.1915, 0.2543, 0.183, 0.1842, 0.1454, 0.2193, 0.1454, 0.2193, 0.1772, 0.1842, 0.1752, 0.3594, 0.1454, 0.3944, 0.1454, 0.3944, 0.2204, 0.3594, 0.2118, 0.6047, 0.1454, 0.6397, 0.1454, 0.6397, 0.1915, 0.6047, 0.2017, 0.4996, 0.1454, 0.5346, 0.1454, 0.5346, 0.2204, 0.4996, 0.2261, 0.4295, 0.1454, 0.4645, 0.1454, 0.4645, 0.2281, 0.4295, 0.2261, 0.4295, 0.009962, 0.4295, 0.05512, 0.3944, 0.05512, 0.3944, 0.009962, 0.7448, 0.009962, 0.7448, 0.05512, 0.7098, 0.05512, 0.7098, 0.009962, 0.4645, 0.009962, 0.4645, 0.05512, 0.4295, 0.05512, 0.4295, 0.009962, 0.2193, 0.009962, 0.2193, 0.05512, 0.1842, 0.05512, 0.1842, 0.009962, 0.4996, 0.009962, 0.4996, 0.05512, 0.4645, 0.05512, 0.4645, 0.009962, 0.2543, 0.009962, 0.2543, 0.05512, 0.2193, 0.05512, 0.2193, 0.009962, 0.5346, 0.009962, 0.5346, 0.05512, 0.4996, 0.05512, 0.4996, 0.009962, 0.2893, 0.009962, 0.2893, 0.05512, 0.2543, 0.05512, 0.2543, 0.009962, 0.5696, 0.009962, 0.5696, 0.05512, 0.5346, 0.05512, 0.5346, 0.009962, 0.3244, 0.009962, 0.3244, 0.05512, 0.2893, 0.05512, 0.2893, 0.009962, 0.6397, 0.009962, 0.6397, 0.05512, 0.6047, 0.05512, 0.6047, 0.009962, 0.6047, 0.009962, 0.6047, 0.05512, 0.5696, 0.05512, 0.5696, 0.009962, 0.3594, 0.009962, 0.3594, 0.05512, 0.3244, 0.05512, 0.3244, 0.009962, 0.6747, 0.009962, 0.6747, 0.05512, 0.6397, 0.05512, 0.6397, 0.009962, 0.3944, 0.009962, 0.3944, 0.05512, 0.3594, 0.05512, 0.3594, 0.009962, 0.7098, 0.009962, 0.7098, 0.05512, 0.6747, 0.05512, 0.6747, 0.009962, 0.6397, 0.1915, 0.6747, 0.183, 0.6751, 0.3478, 0.639, 0.3455, 0.639, 0.3455, 0.6751, 0.3478, 0.6765, 0.5515, 0.6366, 0.5492, 0.2193, 0.1772, 0.2543, 0.183, 0.2543, 0.3474, 0.2193, 0.3485, 0.2193, 0.3485, 0.2543, 0.3474, 0.2543, 0.5496, 0.2193, 0.5492, 0.3244, 0.2017, 0.3594, 0.2118, 0.3589, 0.3416, 0.3244, 0.3438, 0.3244, 0.3438, 0.3589, 0.3416, 0.3574, 0.5505, 0.3244, 0.5509, 0.4645, 0.2281, 0.4996, 0.2261, 0.4991, 0.3398, 0.4642, 0.339, 0.4642, 0.339, 0.4991, 0.3398, 0.4977, 0.5557, 0.4632, 0.554, 0.6747, 0.183, 0.7098, 0.1772, 0.7099, 0.3487, 0.6751, 0.3478, 0.6751, 0.3478, 0.7099, 0.3487, 0.7104, 0.5499, 0.6765, 0.5515, 0.2543, 0.183, 0.2893, 0.1915, 0.2893, 0.3457, 0.2543, 0.3474, 0.2543, 0.3474, 0.2893, 0.3457, 0.2893, 0.5502, 0.2543, 0.5496, 0.3594, 0.2118, 0.3944, 0.2204, 0.3925, 0.3399, 0.3589, 0.3416, 0.3589, 0.3416, 0.3925, 0.3399, 0.3864, 0.5507, 0.3574, 0.5505, 0.4996, 0.2261, 0.5346, 0.2204, 0.5346, 0.341, 0.4991, 0.3398, 0.4991, 0.3398, 0.5346, 0.341, 0.5348, 0.5555, 0.4977, 0.5557, 0.2893, 0.1915, 0.3244, 0.2017, 0.3244, 0.3438, 0.2893, 0.3457, 0.2893, 0.3457, 0.3244, 0.3438, 0.3244, 0.5509, 0.2893, 0.5502, 0.7098, 0.1772, 0.7448, 0.1752, 0.7448, 0.3489, 0.7099, 0.3487, 0.7099, 0.3487, 0.7448, 0.3489, 0.7448, 0.549, 0.7104, 0.5499, 0.5346, 0.2204, 0.5696, 0.2118, 0.5697, 0.3423, 0.5346, 0.341, 0.5346, 0.341, 0.5697, 0.3423, 0.5701, 0.5536, 0.5348, 0.5555, 0.3944, 0.2204, 0.4295, 0.2261, 0.4295, 0.3391, 0.3925, 0.3399, 0.3925, 0.3399, 0.4295, 0.3391, 0.4295, 0.5526, 0.3864, 0.5507, 0.5696, 0.2118, 0.6047, 0.2017, 0.6058, 0.3434, 0.5697, 0.3423, 0.5697, 0.3423, 0.6058, 0.3434, 0.6093, 0.5494, 0.5701, 0.5536, 0.1842, 0.1752, 0.2193, 0.1772, 0.2193, 0.3485, 0.1842, 0.3489, 0.7448, 0.3489, 0.7798, 0.3485, 0.7798, 0.5492, 0.7448, 0.549, 0.6047, 0.2017, 0.6397, 0.1915, 0.639, 0.3455, 0.6058, 0.3434, 0.6058, 0.3434, 0.639, 0.3455, 0.6366, 0.5492, 0.6093, 0.5494, 0.4295, 0.2261, 0.4645, 0.2281, 0.4642, 0.339, 0.4295, 0.3391, 0.4295, 0.3391, 0.4642, 0.339, 0.4632, 0.554, 0.4295, 0.5526, 0.6366, 0.5492, 0.6765, 0.5515, 0.6771, 0.6207, 0.6373, 0.6159, 0.2193, 0.5492, 0.2543, 0.5496, 0.2543, 0.618, 0.2193, 0.6177, 0.3244, 0.5509, 0.3574, 0.5505, 0.3575, 0.6183, 0.3244, 0.619, 0.4632, 0.554, 0.4977, 0.5557, 0.4973, 0.6244, 0.4628, 0.622, 0.6765, 0.5515, 0.7104, 0.5499, 0.7106, 0.6188, 0.6771, 0.6207, 0.2543, 0.5496, 0.2893, 0.5502, 0.2893, 0.6185, 0.2543, 0.618, 0.2893, 0.5502, 0.3244, 0.5509, 0.3244, 0.619, 0.2893, 0.6185, 0.7104, 0.5499, 0.7448, 0.549, 0.7448, 0.6176, 0.7106, 0.6188, 0.5348, 0.5555, 0.5701, 0.5536, 0.5702, 0.6222, 0.5349, 0.6243, 0.3864, 0.5507, 0.4295, 0.5526, 0.4295, 0.6202, 0.3871, 0.6185, 0.5701, 0.5536, 0.6093, 0.5494, 0.6091, 0.6159, 0.5702, 0.6222, 0.7448, 0.549, 0.7798, 0.5492, 0.7798, 0.6177, 0.7448, 0.6176, 0.4295, 0.5526, 0.4632, 0.554, 0.4628, 0.622, 0.4295, 0.6202, 0.5349, 0.6243, 0.4973, 0.6244, 0.4977, 0.5557, 0.5348, 0.5555, 0.3864, 0.5507, 0.3871, 0.6185, 0.3575, 0.6183, 0.3574, 0.5505, 0.6093, 0.5494, 0.6366, 0.5492, 0.6373, 0.6159, 0.6091, 0.6159, 0.7832, 0.9238, 0.5, 0.5, 0.9238, 0.7832, 0.4006, 0.0001001, 0.5, 0.5, 0.2168, 0.07621, 0.4006, 0.9999, 0.5, 0.5, 0.5994, 0.9999, 0.5994, 9.998e-05, 0.5, 0.5, 0.4006, 0.0001001, 0.2168, 0.9238, 0.5, 0.5, 0.4006, 0.9999, 0.7832, 0.07621, 0.5, 0.5, 0.5994, 9.998e-05, 0.07621, 0.7832, 0.5, 0.5, 0.2168, 0.9238, 0.9238, 0.2168, 0.5, 0.5, 0.7832, 0.07621, 9.998e-05, 0.5994, 0.5, 0.5, 0.07621, 0.7832, 0.9999, 0.4006, 0.5, 0.5, 0.9238, 0.2168, 9.998e-05, 0.4006, 0.5, 0.5, 9.998e-05, 0.5994, 0.9999, 0.5994, 0.5, 0.5, 0.9999, 0.4006, 0.07621, 0.2168, 0.5, 0.5, 9.998e-05, 0.4006, 0.9238, 0.7832, 0.5, 0.5, 0.9999, 0.5994, 0.2168, 0.07621, 0.5, 0.5, 0.07621, 0.2168, 0.5994, 0.9999, 0.5, 0.5, 0.7832, 0.9238])
me_circle_001.materials.append(mat_bark)
me_circle_001.use_remesh_preserve_volume = False
me_circle_001.use_remesh_preserve_attributes = False
me_circle_001.use_mirror_vertex_groups = False
me_circle_001.update()

# ---- objects
ob_cube_034 = bpy.data.objects.new('Cube.034', me_cube_005)
ob_cube_033 = bpy.data.objects.new('Cube.033', me_cube_005)
ob_cube_032 = bpy.data.objects.new('Cube.032', me_cube_005)
ob_cube_031 = bpy.data.objects.new('Cube.031', me_cube_005)
ob_cube_030 = bpy.data.objects.new('Cube.030', me_cube_005)
ob_cube_029 = bpy.data.objects.new('Cube.029', me_cube_005)
ob_cube_028 = bpy.data.objects.new('Cube.028', me_cube_005)
ob_cube_027 = bpy.data.objects.new('Cube.027', me_cube_005)
ob_cube_024 = bpy.data.objects.new('Cube.024', me_cube_005)
ob_cube_023 = bpy.data.objects.new('Cube.023', me_cube_005)
ob_cube_022 = bpy.data.objects.new('Cube.022', me_cube_005)
ob_cube_021 = bpy.data.objects.new('Cube.021', me_cube_005)
ob_cube_020 = bpy.data.objects.new('Cube.020', me_cube_005)
ob_cube_019 = bpy.data.objects.new('Cube.019', me_cube_005)
ob_cube_017 = bpy.data.objects.new('Cube.017', me_cube_002)
ob_cube_016 = bpy.data.objects.new('Cube.016', me_cube_002)
ob_cube_015 = bpy.data.objects.new('Cube.015', me_cube_005)
ob_cube_014 = bpy.data.objects.new('Cube.014', me_cube_005)
ob_cube_013 = bpy.data.objects.new('Cube.013', me_cube_005)
ob_cube_012 = bpy.data.objects.new('Cube.012', me_cube_002)
ob_cube_011 = bpy.data.objects.new('Cube.011', me_cube_002)
ob_cube_010 = bpy.data.objects.new('Cube.010', me_cube_002)
ob_cube_009 = bpy.data.objects.new('Cube.009', me_cube_002)
ob_cube_008 = bpy.data.objects.new('Cube.008', me_cube_002)
ob_cube_007 = bpy.data.objects.new('Cube.007', me_cube_002)
ob_cube_006 = bpy.data.objects.new('Cube.006', me_cube_002)
ob_cube_005 = bpy.data.objects.new('Cube.005', me_cube_002)
ob_cube_004 = bpy.data.objects.new('Cube.004', me_cube_002)
ob_cube_003 = bpy.data.objects.new('Cube.003', me_cube_002)
ob_cube_002 = bpy.data.objects.new('Cube.002', me_cube_002)
ob_rig = bpy.data.objects.new('Rig', None)
ob_verticaljoint = bpy.data.objects.new('VerticalJoint', None)
ob_lightdome = bpy.data.objects.new('LightDome', light_lightdome)
ob_fillerlight = bpy.data.objects.new('FillerLight', light_fillerlight)
ob_mainlight = bpy.data.objects.new('Mainlight', light_mainlight)
ob_camera = bpy.data.objects.new('Camera', cam_camera)
ob_plane_001 = bpy.data.objects.new('Plane.001', me_plane_001)
ob_cube_001 = bpy.data.objects.new('Cube.001', me_cube_001)
ob_circle_004 = bpy.data.objects.new('Circle.004', me_circle_001)
ob_cube = bpy.data.objects.new('Cube', me_cube_002)
ob_cube_018 = bpy.data.objects.new('Cube.018', me_cube_005)

# ---- transforms, parenting, visibility, modifiers, constraints
ob_cube_034.location = (0.8782, -1.811, 6.972)
ob_cube_034.rotation_euler = (-1.125, 0.7508, -5.112)
ob_cube_034.scale = (0.3988, 0.3988, 0.3988)
ob_cube_034.lineart.crease_threshold = 0.0
ob_cube_033.location = (0.185, -2.534, 7.084)
ob_cube_033.rotation_euler = (-2.948, 1.087, -5.465)
ob_cube_033.scale = (0.3988, 0.3988, 0.3988)
ob_cube_033.lineart.crease_threshold = 0.0
ob_cube_032.location = (0.9877, -0.9597, 11.18)
ob_cube_032.rotation_euler = (-3.513, 0.04581, 1.151)
ob_cube_032.scale = (0.3988, 0.3988, 0.3988)
ob_cube_032.lineart.crease_threshold = 0.0
ob_cube_031.location = (2.277, -0.5543, 8.661)
ob_cube_031.rotation_euler = (0.2967, 0.6363, -1.85)
ob_cube_031.scale = (0.3988, 0.3988, 0.3988)
ob_cube_031.lineart.crease_threshold = 0.0
ob_cube_030.location = (-0.8333, 0.2892, 9.492)
ob_cube_030.rotation_euler = (-1.391, -0.2879, -1.997)
ob_cube_030.scale = (0.3988, 0.3988, 0.3988)
ob_cube_030.lineart.crease_threshold = 0.0
ob_cube_029.location = (-0.07251, -0.2255, 6.692)
ob_cube_029.rotation_euler = (-0.01598, -0.3936, -1.33)
ob_cube_029.scale = (0.3988, 0.3988, 0.3988)
ob_cube_029.lineart.crease_threshold = 0.0
ob_cube_028.location = (0.3926, 0.9235, 10.56)
ob_cube_028.rotation_euler = (1.245, -0.2656, -3.057)
ob_cube_028.scale = (0.3988, 0.3988, 0.3988)
ob_cube_028.lineart.crease_threshold = 0.0
ob_cube_027.location = (0.4081, 0.2469, 12.35)
ob_cube_027.rotation_euler = (1.245, -0.2656, -3.057)
ob_cube_027.scale = (0.3988, 0.3988, 0.3988)
ob_cube_027.lineart.crease_threshold = 0.0
ob_cube_024.location = (-0.368, -0.7481, 12.01)
ob_cube_024.rotation_euler = (1.619, -0.2699, -0.7374)
ob_cube_024.scale = (0.3988, 0.3988, 0.3988)
ob_cube_024.lineart.crease_threshold = 0.0
ob_cube_023.location = (-0.368, -0.7481, 10.09)
ob_cube_023.rotation_euler = (1.619, -0.2699, -0.7374)
ob_cube_023.scale = (0.3988, 0.3988, 0.3988)
ob_cube_023.lineart.crease_threshold = 0.0
ob_cube_022.location = (1.183, 0.7965, 4.998)
ob_cube_022.rotation_euler = (1.057, -0.4482, 0.7264)
ob_cube_022.scale = (0.3988, 0.3988, 0.3988)
ob_cube_022.lineart.crease_threshold = 0.0
ob_cube_021.location = (-1.218, -1.745, 7.523)
ob_cube_021.rotation_euler = (-0.7132, 1.062, -1.899)
ob_cube_021.scale = (0.3988, 0.3988, 0.3988)
ob_cube_021.lineart.crease_threshold = 0.0
ob_cube_020.location = (-1.994, 0.5209, 6.797)
ob_cube_020.rotation_euler = (-1.203, -0.6074, 1.029)
ob_cube_020.scale = (0.3988, 0.3988, 0.3988)
ob_cube_020.lineart.crease_threshold = 0.0
ob_cube_019.location = (-0.9568, 0.7965, 4.139)
ob_cube_019.rotation_euler = (-4.064, -0.8035, 3.866)
ob_cube_019.scale = (0.3988, 0.3988, 0.3988)
ob_cube_019.lineart.crease_threshold = 0.0
ob_cube_017.location = (0.0, 0.0, 5.199)
ob_cube_017.rotation_euler = (2.396, -0.1299, -4.676)
ob_cube_017.scale = (0.2193, 0.2193, 0.2193)
ob_cube_017.lineart.crease_threshold = 0.0
_m = ob_cube_017.modifiers.new('Subsurf', 'SUBSURF')
_m.uv_smooth = 'PRESERVE_CORNERS'
_m.quality = 2
_m.show_only_control_edges = False
ob_cube_016.location = (0.0, 0.0, 5.199)
ob_cube_016.rotation_euler = (2.396, -0.1299, -1.567)
ob_cube_016.scale = (0.2193, 0.2193, 0.2193)
ob_cube_016.lineart.crease_threshold = 0.0
_m = ob_cube_016.modifiers.new('Subsurf', 'SUBSURF')
_m.uv_smooth = 'PRESERVE_CORNERS'
_m.quality = 2
_m.show_only_control_edges = False
ob_cube_015.location = (1.572, 0.7965, 6.879)
ob_cube_015.rotation_euler = (-0.12, -0.744, 1.147)
ob_cube_015.scale = (0.3988, 0.3988, 0.3988)
ob_cube_015.lineart.crease_threshold = 0.0
ob_cube_014.location = (1.189, -0.8233, 9.31)
ob_cube_014.rotation_euler = (-1.203, -0.6074, 0.3399)
ob_cube_014.scale = (0.3988, 0.3988, 0.3988)
ob_cube_014.lineart.crease_threshold = 0.0
ob_cube_013.location = (-0.4381, 2.045, 8.856)
ob_cube_013.rotation_euler = (0.4065, 0.2887, 0.6199)
ob_cube_013.scale = (0.3988, 0.3988, 0.3988)
ob_cube_013.lineart.crease_threshold = 0.0
ob_cube_012.location = (0.0, 0.0, 10.73)
ob_cube_012.rotation_euler = (2.396, -0.1299, 8.744)
ob_cube_012.scale = (0.1339, 0.1339, 0.1339)
ob_cube_012.lineart.crease_threshold = 0.0
_m = ob_cube_012.modifiers.new('Subsurf', 'SUBSURF')
_m.uv_smooth = 'PRESERVE_CORNERS'
_m.quality = 2
_m.show_only_control_edges = False
ob_cube_011.location = (0.0, 0.0, 9.636)
ob_cube_011.rotation_euler = (2.396, -0.1299, 5.419)
ob_cube_011.scale = (0.1339, 0.1339, 0.1339)
ob_cube_011.lineart.crease_threshold = 0.0
_m = ob_cube_011.modifiers.new('Subsurf', 'SUBSURF')
_m.uv_smooth = 'PRESERVE_CORNERS'
_m.quality = 2
_m.show_only_control_edges = False
ob_cube_010.location = (0.0, 0.0, 8.645)
ob_cube_010.rotation_euler = (2.396, -0.1299, 3.16)
ob_cube_010.scale = (0.1339, 0.1339, 0.1339)
ob_cube_010.lineart.crease_threshold = 0.0
_m = ob_cube_010.modifiers.new('Subsurf', 'SUBSURF')
_m.uv_smooth = 'PRESERVE_CORNERS'
_m.quality = 2
_m.show_only_control_edges = False
ob_cube_009.location = (0.0, 0.0, 8.13)
ob_cube_009.rotation_euler = (2.396, -0.1299, 0.1025)
ob_cube_009.scale = (0.1482, 0.1482, 0.1482)
ob_cube_009.lineart.crease_threshold = 0.0
_m = ob_cube_009.modifiers.new('Subsurf', 'SUBSURF')
_m.uv_smooth = 'PRESERVE_CORNERS'
_m.quality = 2
_m.show_only_control_edges = False
ob_cube_008.location = (0.0, 0.0, 8.634)
ob_cube_008.rotation_euler = (2.396, -0.1299, 1.723)
ob_cube_008.scale = (0.1232, 0.1232, 0.1232)
ob_cube_008.lineart.crease_threshold = 0.0
_m = ob_cube_008.modifiers.new('Subsurf', 'SUBSURF')
_m.uv_smooth = 'PRESERVE_CORNERS'
_m.quality = 2
_m.show_only_control_edges = False
ob_cube_007.location = (0.0, 0.0, 9.737)
ob_cube_007.rotation_euler = (2.396, -0.1299, 4.781)
ob_cube_007.scale = (0.1232, 0.1232, 0.1232)
ob_cube_007.lineart.crease_threshold = 0.0
_m = ob_cube_007.modifiers.new('Subsurf', 'SUBSURF')
_m.uv_smooth = 'PRESERVE_CORNERS'
_m.quality = 2
_m.show_only_control_edges = False
ob_cube_006.location = (0.0, 0.0, 10.65)
ob_cube_006.rotation_euler = (2.396, -0.1299, 7.04)
ob_cube_006.scale = (0.1232, 0.1232, 0.1232)
ob_cube_006.lineart.crease_threshold = 0.0
_m = ob_cube_006.modifiers.new('Subsurf', 'SUBSURF')
_m.uv_smooth = 'PRESERVE_CORNERS'
_m.quality = 2
_m.show_only_control_edges = False
ob_cube_005.location = (0.0, 0.0, 11.66)
ob_cube_005.rotation_euler = (2.396, -0.1299, 10.36)
ob_cube_005.scale = (0.1232, 0.1232, 0.1232)
ob_cube_005.lineart.crease_threshold = 0.0
_m = ob_cube_005.modifiers.new('Subsurf', 'SUBSURF')
_m.uv_smooth = 'PRESERVE_CORNERS'
_m.quality = 2
_m.show_only_control_edges = False
ob_cube_004.location = (0.0, 0.0, 7.673)
ob_cube_004.rotation_euler = (2.396, -0.1299, 8.813)
ob_cube_004.scale = (0.1923, 0.1923, 0.1923)
ob_cube_004.lineart.crease_threshold = 0.0
_m = ob_cube_004.modifiers.new('Subsurf', 'SUBSURF')
_m.uv_smooth = 'PRESERVE_CORNERS'
_m.quality = 2
_m.show_only_control_edges = False
ob_cube_003.location = (0.0, 0.0, 6.398)
ob_cube_003.rotation_euler = (2.15, 0.1136, 5.49)
ob_cube_003.scale = (0.1777, 0.1777, 0.1777)
ob_cube_003.lineart.crease_threshold = 0.0
_m = ob_cube_003.modifiers.new('Subsurf', 'SUBSURF')
_m.uv_smooth = 'PRESERVE_CORNERS'
_m.quality = 2
_m.show_only_control_edges = False
ob_cube_002.location = (0.0, 0.0, 4.918)
ob_cube_002.rotation_euler = (2.396, -0.1299, 3.23)
ob_cube_002.scale = (0.2051, 0.2051, 0.2051)
ob_cube_002.lineart.crease_threshold = 0.0
_m = ob_cube_002.modifiers.new('Subsurf', 'SUBSURF')
_m.uv_smooth = 'PRESERVE_CORNERS'
_m.quality = 2
_m.show_only_control_edges = False
ob_rig.location = (0.0, 0.0, 0.0)
ob_rig.rotation_mode = 'YXZ'
ob_rig.rotation_euler = (0.0, 0.0, -0.7854)
ob_rig.empty_image_offset = (0.0, 0.0)
ob_rig.hide_viewport = True
ob_rig.hide_select = True
ob_rig.lineart.crease_threshold = 0.0
ob_verticaljoint.parent = ob_rig
ob_verticaljoint.location = (0.0, 0.0, 0.0)
ob_verticaljoint.empty_image_offset = (0.0, 0.0)
ob_verticaljoint.hide_viewport = True
ob_verticaljoint.hide_select = True
ob_verticaljoint.lineart.crease_threshold = 0.0
ob_lightdome.parent = ob_verticaljoint
ob_lightdome.location = (0.0, 0.0, 0.0)
ob_lightdome.hide_viewport = True
ob_lightdome.hide_select = True
ob_lightdome.lineart.crease_threshold = 0.0
ob_fillerlight.parent = ob_verticaljoint
ob_fillerlight.location = (0.0, 0.0, 0.0)
ob_fillerlight.rotation_euler = (0.0, -1.265, 2.007)
ob_fillerlight.hide_viewport = True
ob_fillerlight.hide_select = True
ob_fillerlight.lineart.crease_threshold = 0.0
ob_mainlight.parent = ob_verticaljoint
ob_mainlight.location = (0.0, 0.0, 0.0)
ob_mainlight.rotation_euler = (1.178, 0.0, 1.571)
ob_mainlight.hide_viewport = True
ob_mainlight.hide_select = True
ob_mainlight.lineart.crease_threshold = 0.0
ob_camera.parent = ob_verticaljoint
ob_camera.location = (0.0, -241.9, 139.7)
ob_camera.rotation_euler = (1.047, 0.0, 0.0)
ob_camera.hide_select = True
ob_camera.lineart.crease_threshold = 0.0
ob_plane_001.location = (0.0, 0.0, 0.0)
ob_plane_001.hide_render = True
ob_plane_001.lineart.crease_threshold = 0.0
ob_cube_001.location = (0.0, 0.0, 0.0)
ob_cube_001.scale = (1.0, 1.0, 0.5)
ob_cube_001.hide_render = True
ob_cube_001.display_type = 'WIRE'
ob_cube_001.lineart.crease_threshold = 0.0
_m = ob_cube_001.modifiers.new('Array', 'ARRAY')
_m.count = 5
_m.constant_offset_displace = (0.0, 0.0, 0.0)
_m.relative_offset_displace = (0.0, 0.0, 1.0)
ob_circle_004.location = (0.0, 0.0, 0.0)
ob_circle_004.rotation_euler = (0.0, -0.0, -1.571)
ob_circle_004.scale = (0.4948, 0.4948, 2.227)
ob_circle_004.lineart.crease_threshold = 0.0
ob_cube.location = (0.0, 0.0, 3.222)
ob_cube.rotation_euler = (2.396, -0.1299, 0.1721)
ob_cube.scale = (0.2193, 0.2193, 0.2193)
ob_cube.lineart.crease_threshold = 0.0
_m = ob_cube.modifiers.new('Subsurf', 'SUBSURF')
_m.uv_smooth = 'PRESERVE_CORNERS'
_m.quality = 2
_m.show_only_control_edges = False
ob_cube_018.location = (0.2094, 0.7965, 11.35)
ob_cube_018.rotation_euler = (-3.676, 0.37, 3.537)
ob_cube_018.scale = (0.3988, 0.3988, 0.3988)
ob_cube_018.lineart.crease_threshold = 0.0

# ---- collection membership
col_collection_1.objects.link(ob_cube_034)
col_collection_1.objects.link(ob_cube_033)
col_collection_1.objects.link(ob_cube_032)
col_collection_1.objects.link(ob_cube_031)
col_collection_1.objects.link(ob_cube_030)
col_collection_1.objects.link(ob_cube_029)
col_collection_1.objects.link(ob_cube_028)
col_collection_1.objects.link(ob_cube_027)
col_collection_1.objects.link(ob_cube_024)
col_collection_1.objects.link(ob_cube_023)
col_collection_1.objects.link(ob_cube_022)
col_collection_1.objects.link(ob_cube_021)
col_collection_1.objects.link(ob_cube_020)
col_collection_1.objects.link(ob_cube_019)
col_collection_1.objects.link(ob_cube_017)
col_collection_1.objects.link(ob_cube_016)
col_collection_1.objects.link(ob_cube_015)
col_collection_1.objects.link(ob_cube_014)
col_collection_1.objects.link(ob_cube_013)
col_collection_1.objects.link(ob_cube_012)
col_collection_1.objects.link(ob_cube_011)
col_collection_1.objects.link(ob_cube_010)
col_collection_1.objects.link(ob_cube_009)
col_collection_1.objects.link(ob_cube_008)
col_collection_1.objects.link(ob_cube_007)
col_collection_1.objects.link(ob_cube_006)
col_collection_1.objects.link(ob_cube_005)
col_collection_1.objects.link(ob_cube_004)
col_collection_1.objects.link(ob_cube_003)
col_collection_1.objects.link(ob_cube_002)
col_collection_1.objects.link(ob_rig)
col_collection_1.objects.link(ob_verticaljoint)
col_collection_1.objects.link(ob_lightdome)
col_collection_1.objects.link(ob_fillerlight)
col_collection_1.objects.link(ob_mainlight)
col_collection_1.objects.link(ob_camera)
col_collection_1.objects.link(ob_plane_001)
col_collection_1.objects.link(ob_cube_001)
col_collection_1.objects.link(ob_circle_004)
col_collection_1.objects.link(ob_cube)
col_collection_1.objects.link(ob_cube_018)
def _layer_coll(name, lc=None):
    lc = lc or bpy.context.view_layer.layer_collection
    for c in lc.children:
        if c.name == name: return c
        r = _layer_coll(name, c)
        if r: return r
_layer_coll('Collection 1').holdout = True

# ---- scene / render settings (as saved in the file)
scene.camera = ob_camera
scene.frame_start = 1; scene.frame_end = 250; scene.frame_set(0)
scene.render.engine = 'BLENDER_EEVEE_NEXT'
scene.render.image_settings.compression = 0
scene.render.resolution_x = 192
scene.render.resolution_y = 192
scene.render.dither_intensity = 0.0
scene.render.film_transparent = True
scene.cycles.use_denoising = False
scene.cycles.samples = 128
scene.cycles.sampling_pattern = 'TABULATED_SOBOL'
scene.cycles.use_adaptive_sampling = False
scene.cycles.use_light_tree = False
scene.cycles.blur_glossy = 0.0
scene.cycles.sample_clamp_indirect = 0.0
scene.view_settings.view_transform = 'Standard'
bpy.context.view_layer.update()
